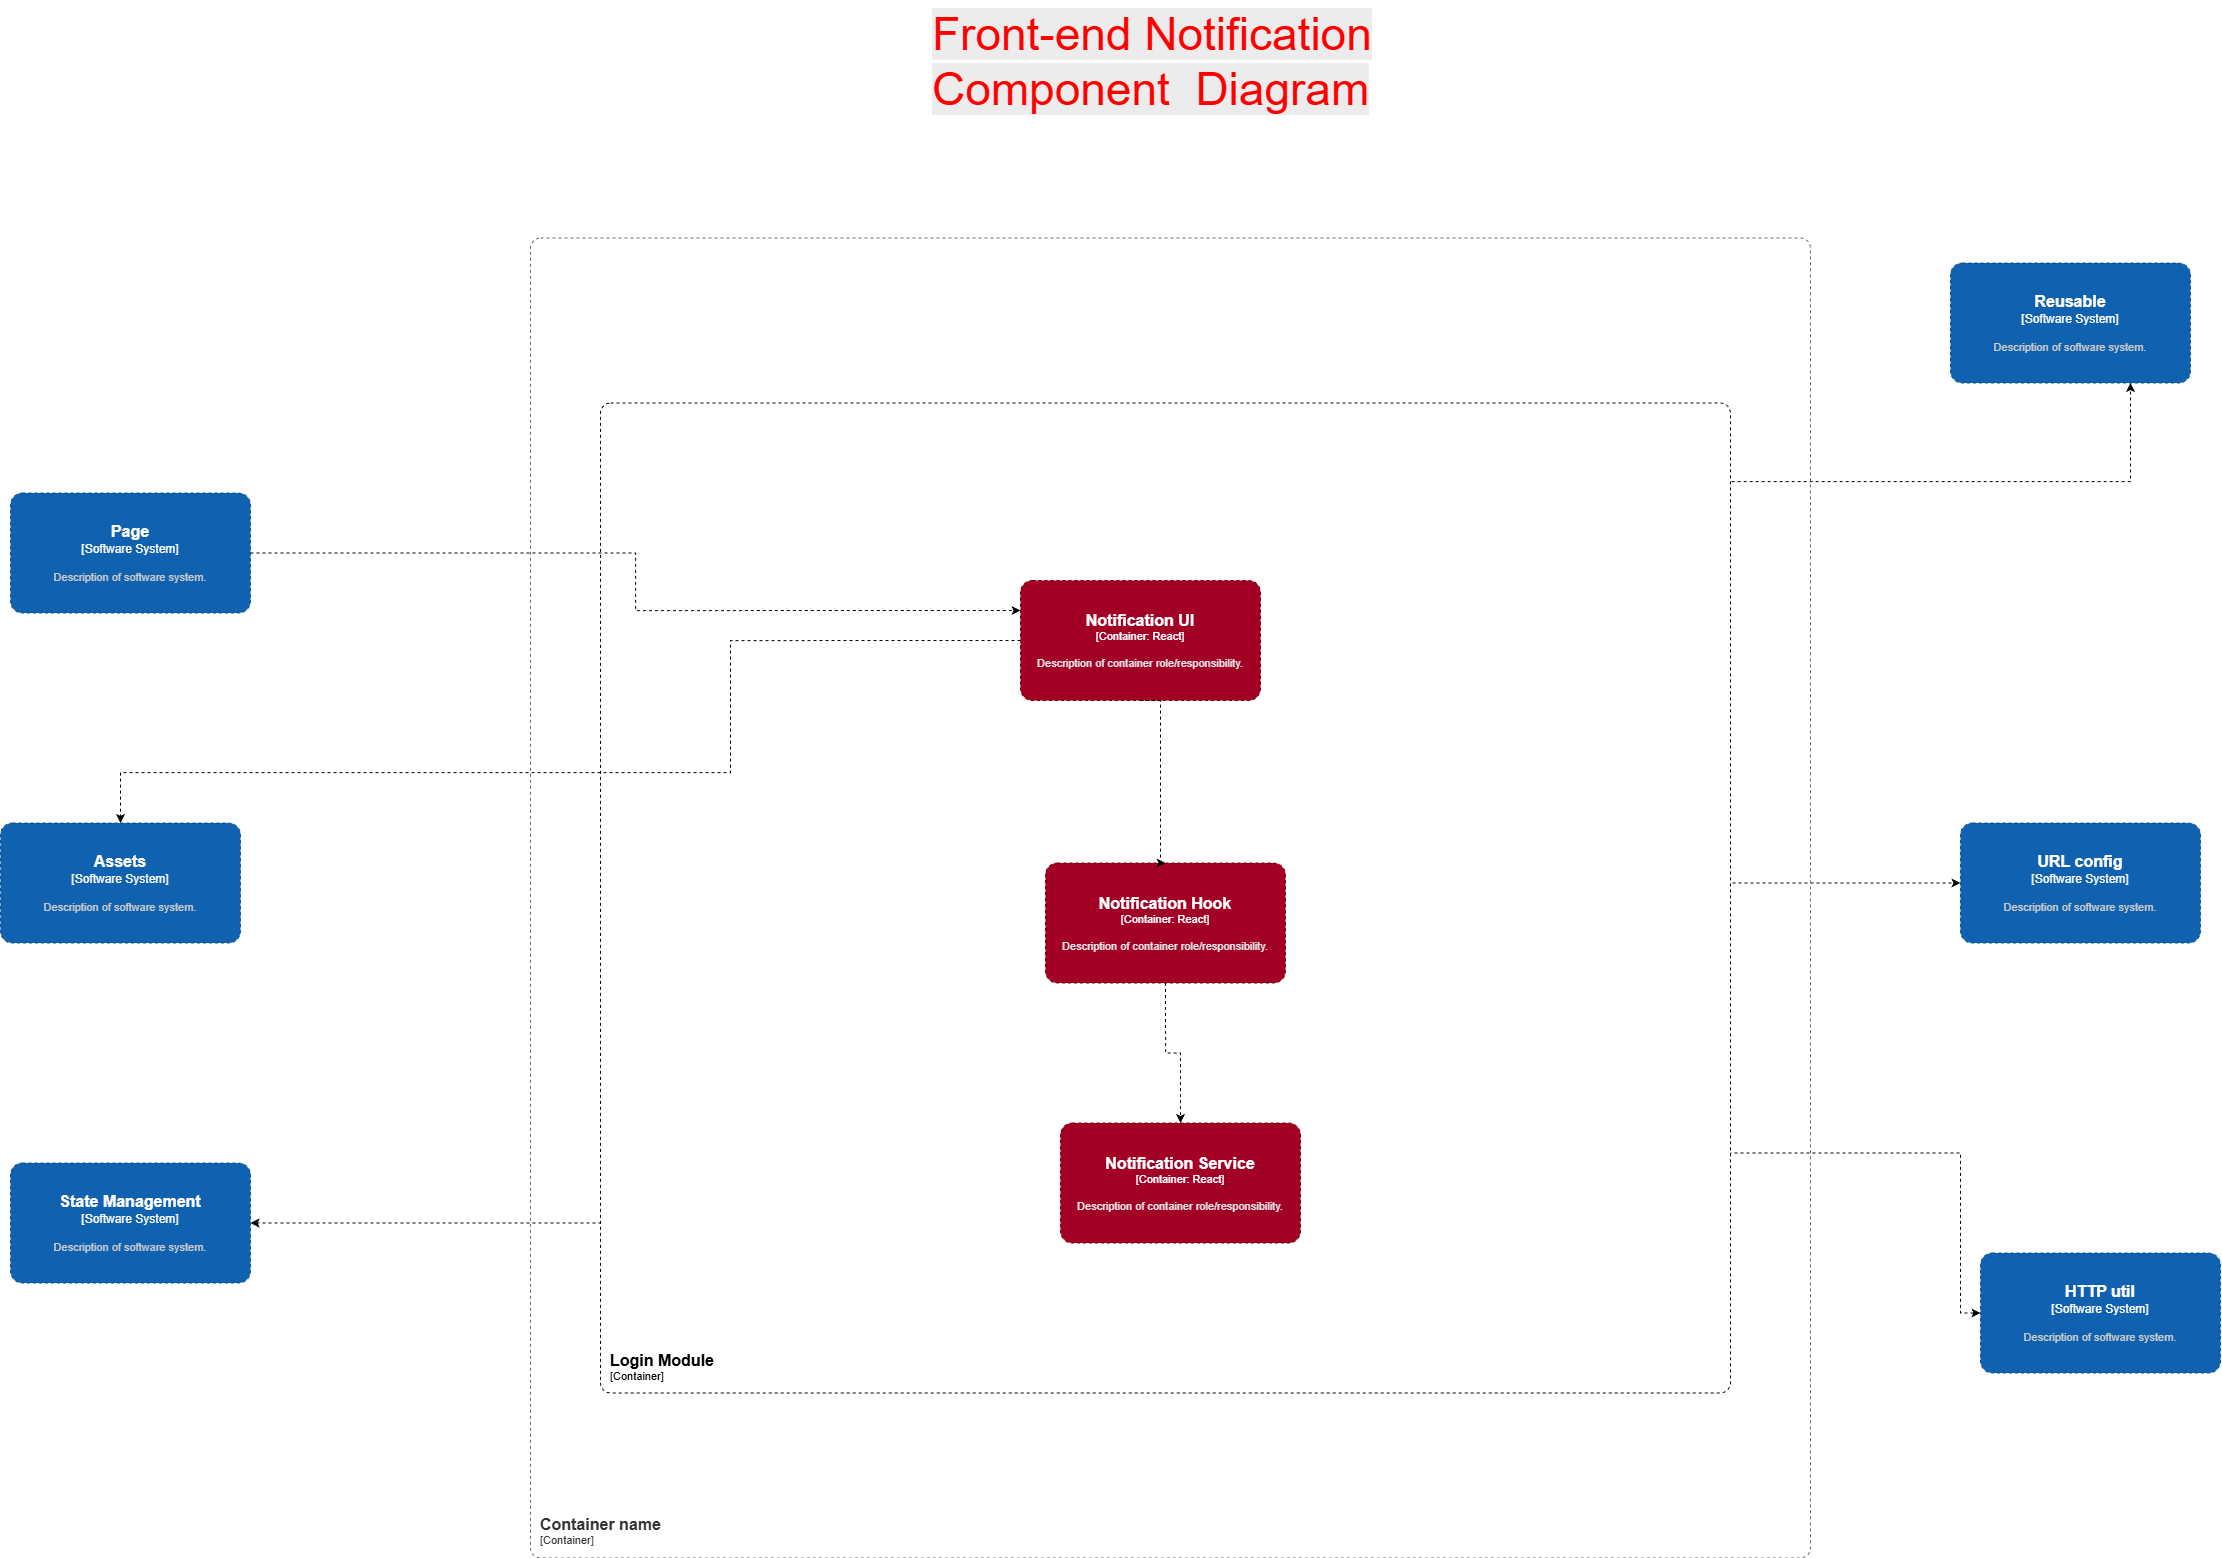

The diagram above was exported from draw.io. Its source (the exported page's mxGraphModel, read from the mxfile embedded in the PNG):
<mxGraphModel dx="6338" dy="6305" grid="1" gridSize="10" guides="1" tooltips="1" connect="1" arrows="1" fold="1" page="0" pageScale="1" pageWidth="3300" pageHeight="4681" background="light-dark(#FFFFFF,#000000)" math="0" shadow="0">
  <root>
    <mxCell id="0" />
    <mxCell id="1" parent="0" />
    <mxCell id="2" edge="1" parent="1" source="14" style="edgeStyle=orthogonalEdgeStyle;rounded=0;orthogonalLoop=1;jettySize=auto;html=1;exitX=0.5;exitY=1;exitDx=0;exitDy=0;exitPerimeter=0;entryX=0.417;entryY=-0.021;entryDx=0;entryDy=0;entryPerimeter=0;dashed=1;" target="15">
      <mxGeometry relative="1" as="geometry" />
    </mxCell>
    <mxCell id="3" edge="1" parent="1" style="edgeStyle=orthogonalEdgeStyle;rounded=0;orthogonalLoop=1;jettySize=auto;html=1;entryX=0;entryY=0.5;entryDx=0;entryDy=0;entryPerimeter=0;strokeColor=default;align=center;verticalAlign=middle;fontFamily=Helvetica;fontSize=11;fontColor=default;labelBackgroundColor=default;endArrow=classic;dashed=1;" target="23">
      <mxGeometry relative="1" as="geometry">
        <Array as="points">
          <mxPoint x="8590" y="-2837.5" />
          <mxPoint x="8920" y="-2837.5" />
          <mxPoint x="8920" y="-3107.5" />
        </Array>
        <mxPoint x="8590" y="-2837.5" as="sourcePoint" />
      </mxGeometry>
    </mxCell>
    <mxCell id="4" edge="1" parent="1" source="23" style="edgeStyle=orthogonalEdgeStyle;rounded=0;orthogonalLoop=1;jettySize=auto;html=1;exitX=0.5;exitY=0;exitDx=0;exitDy=0;exitPerimeter=0;entryX=0.542;entryY=0.25;entryDx=0;entryDy=0;entryPerimeter=0;dashed=1;" target="23">
      <mxGeometry relative="1" as="geometry" />
    </mxCell>
    <mxCell id="5" edge="1" parent="1" style="edgeStyle=orthogonalEdgeStyle;rounded=0;orthogonalLoop=1;jettySize=auto;html=1;entryX=0;entryY=0.5;entryDx=0;entryDy=0;entryPerimeter=0;strokeColor=default;align=center;verticalAlign=middle;fontFamily=Helvetica;fontSize=11;fontColor=default;labelBackgroundColor=default;endArrow=classic;dashed=1;" target="22">
      <mxGeometry relative="1" as="geometry">
        <Array as="points">
          <mxPoint x="8590" y="-2837.5" />
          <mxPoint x="9250" y="-2837.5" />
          <mxPoint x="9250" y="-2677.5" />
        </Array>
        <mxPoint x="8590" y="-2797.5" as="sourcePoint" />
        <mxPoint x="9580" y="-2917.5" as="targetPoint" />
      </mxGeometry>
    </mxCell>
    <mxCell id="6" edge="1" parent="1" source="12" style="edgeStyle=orthogonalEdgeStyle;rounded=0;orthogonalLoop=1;jettySize=auto;html=1;exitX=0.5;exitY=0;exitDx=0;exitDy=0;exitPerimeter=0;entryX=0.75;entryY=1;entryDx=0;entryDy=0;entryPerimeter=0;dashed=1;" target="17">
      <mxGeometry relative="1" as="geometry" />
    </mxCell>
    <mxCell id="7" edge="1" parent="1" source="14" style="edgeStyle=orthogonalEdgeStyle;rounded=0;orthogonalLoop=1;jettySize=auto;html=1;exitX=0;exitY=0.5;exitDx=0;exitDy=0;exitPerimeter=0;entryX=1;entryY=0.5;entryDx=0;entryDy=0;entryPerimeter=0;dashed=1;" target="21">
      <mxGeometry relative="1" as="geometry" />
    </mxCell>
    <mxCell id="8" parent="1" style="text;whiteSpace=wrap;html=1;" value="&lt;span style=&quot;color: rgb(255, 0, 0); font-family: Helvetica; font-size: 46px; font-style: normal; font-variant-ligatures: normal; font-variant-caps: normal; font-weight: 400; letter-spacing: normal; orphans: 2; text-align: center; text-indent: 0px; text-transform: none; widows: 2; word-spacing: 0px; -webkit-text-stroke-width: 0px; white-space: normal; background-color: rgb(236, 236, 236); text-decoration-thickness: initial; text-decoration-style: initial; text-decoration-color: initial; float: none; display: inline !important;&quot;&gt;Front-end Notification Component&amp;nbsp; Diagram&lt;/span&gt;" vertex="1">
      <mxGeometry height="130" width="560" x="8220" y="-3990" as="geometry" />
    </mxCell>
    <object placeholders="1" c4Name="Login Module" c4Type="ContainerScopeBoundary" c4Application="Container" label="&lt;font style=&quot;font-size: 16px&quot;&gt;&lt;b&gt;&lt;div style=&quot;text-align: left&quot;&gt;%c4Name%&lt;/div&gt;&lt;/b&gt;&lt;/font&gt;&lt;div style=&quot;text-align: left&quot;&gt;[%c4Application%]&lt;/div&gt;" id="9">
      <mxCell parent="1" style="rounded=1;fontSize=11;whiteSpace=wrap;html=1;dashed=1;arcSize=20;labelBackgroundColor=none;align=left;verticalAlign=bottom;labelBorderColor=none;spacingTop=0;spacing=10;metaEdit=1;rotatable=0;perimeter=rectanglePerimeter;noLabel=0;labelPadding=0;allowArrows=0;connectable=0;expand=0;recursiveResize=0;editable=1;pointerEvents=0;absoluteArcSize=1;points=[[0.25,0,0],[0.5,0,0],[0.75,0,0],[1,0.25,0],[1,0.5,0],[1,0.75,0],[0.75,1,0],[0.5,1,0],[0.25,1,0],[0,0.75,0],[0,0.5,0],[0,0.25,0]];" vertex="1">
        <mxGeometry height="990" width="1130" x="7890" y="-3587.5" as="geometry" />
      </mxCell>
    </object>
    <object placeholders="1" c4Name="Page" c4Type="Software System" c4Description="Description of software system." label="&lt;font style=&quot;font-size: 16px&quot;&gt;&lt;b&gt;%c4Name%&lt;/b&gt;&lt;/font&gt;&lt;div&gt;[%c4Type%]&lt;/div&gt;&lt;br&gt;&lt;div&gt;&lt;font style=&quot;font-size: 11px&quot;&gt;&lt;font color=&quot;#cccccc&quot;&gt;%c4Description%&lt;/font&gt;&lt;/div&gt;" id="10">
      <mxCell parent="1" style="rounded=1;whiteSpace=wrap;html=1;labelBackgroundColor=none;fillColor=#1061B0;fontColor=#ffffff;align=center;arcSize=10;strokeColor=#0D5091;metaEdit=1;resizable=0;points=[[0.25,0,0],[0.5,0,0],[0.75,0,0],[1,0.25,0],[1,0.5,0],[1,0.75,0],[0.75,1,0],[0.5,1,0],[0.25,1,0],[0,0.75,0],[0,0.5,0],[0,0.25,0]];dashed=1;" vertex="1">
        <mxGeometry height="120" width="240" x="7300" y="-3497.5" as="geometry" />
      </mxCell>
    </object>
    <mxCell id="11" edge="1" parent="1" source="12" style="edgeStyle=orthogonalEdgeStyle;rounded=0;orthogonalLoop=1;jettySize=auto;html=1;exitX=0;exitY=0.5;exitDx=0;exitDy=0;exitPerimeter=0;dashed=1;" target="20">
      <mxGeometry relative="1" as="geometry">
        <Array as="points">
          <mxPoint x="8020" y="-3350" />
          <mxPoint x="8020" y="-3218" />
          <mxPoint x="7410" y="-3218" />
        </Array>
      </mxGeometry>
    </mxCell>
    <object placeholders="1" c4Name="Notification UI" c4Type="Container" c4Technology="React" c4Description="Description of container role/responsibility." label="&lt;font style=&quot;font-size: 16px&quot;&gt;&lt;b&gt;%c4Name%&lt;/b&gt;&lt;/font&gt;&lt;div&gt;[%c4Type%: %c4Technology%]&lt;/div&gt;&lt;br&gt;&lt;div&gt;&lt;font style=&quot;font-size: 11px&quot;&gt;&lt;font color=&quot;#E6E6E6&quot;&gt;%c4Description%&lt;/font&gt;&lt;/div&gt;" id="12">
      <mxCell parent="1" style="rounded=1;whiteSpace=wrap;html=1;fontSize=11;labelBackgroundColor=none;fillColor=#a20025;fontColor=#ffffff;align=center;arcSize=10;strokeColor=#6F0000;metaEdit=1;resizable=0;points=[[0.25,0,0],[0.5,0,0],[0.75,0,0],[1,0.25,0],[1,0.5,0],[1,0.75,0],[0.75,1,0],[0.5,1,0],[0.25,1,0],[0,0.75,0],[0,0.5,0],[0,0.25,0]];dashed=1;" vertex="1">
        <mxGeometry height="120" width="240" x="8310" y="-3410" as="geometry" />
      </mxCell>
    </object>
    <object placeholders="1" c4Name="Container name" c4Type="ContainerScopeBoundary" c4Application="Container" label="&lt;font style=&quot;font-size: 16px&quot;&gt;&lt;b&gt;&lt;div style=&quot;text-align: left&quot;&gt;%c4Name%&lt;/div&gt;&lt;/b&gt;&lt;/font&gt;&lt;div style=&quot;text-align: left&quot;&gt;[%c4Application%]&lt;/div&gt;" id="13">
      <mxCell parent="1" style="rounded=1;fontSize=11;whiteSpace=wrap;html=1;dashed=1;arcSize=20;fillColor=none;strokeColor=#666666;fontColor=#333333;labelBackgroundColor=none;align=left;verticalAlign=bottom;labelBorderColor=none;spacingTop=0;spacing=10;metaEdit=1;rotatable=0;perimeter=rectanglePerimeter;noLabel=0;labelPadding=0;allowArrows=0;connectable=0;expand=0;recursiveResize=0;editable=1;pointerEvents=0;absoluteArcSize=1;points=[[0.25,0,0],[0.5,0,0],[0.75,0,0],[1,0.25,0],[1,0.5,0],[1,0.75,0],[0.75,1,0],[0.5,1,0],[0.25,1,0],[0,0.75,0],[0,0.5,0],[0,0.25,0]];" vertex="1">
        <mxGeometry height="1320" width="1280" x="7820" y="-3752.5" as="geometry" />
      </mxCell>
    </object>
    <object placeholders="1" c4Name="Notification Hook" c4Type="Container" c4Technology="React" c4Description="Description of container role/responsibility." label="&lt;font style=&quot;font-size: 16px&quot;&gt;&lt;b&gt;%c4Name%&lt;/b&gt;&lt;/font&gt;&lt;div&gt;[%c4Type%: %c4Technology%]&lt;/div&gt;&lt;br&gt;&lt;div&gt;&lt;font style=&quot;font-size: 11px&quot;&gt;&lt;font color=&quot;#E6E6E6&quot;&gt;%c4Description%&lt;/font&gt;&lt;/div&gt;" id="14">
      <mxCell parent="1" style="rounded=1;whiteSpace=wrap;html=1;fontSize=11;labelBackgroundColor=none;fillColor=#a20025;fontColor=#ffffff;align=center;arcSize=10;strokeColor=#6F0000;metaEdit=1;resizable=0;points=[[0.25,0,0],[0.5,0,0],[0.75,0,0],[1,0.25,0],[1,0.5,0],[1,0.75,0],[0.75,1,0],[0.5,1,0],[0.25,1,0],[0,0.75,0],[0,0.5,0],[0,0.25,0]];dashed=1;" vertex="1">
        <mxGeometry height="120" width="240" x="8335" y="-3127.5" as="geometry" />
      </mxCell>
    </object>
    <object placeholders="1" c4Name="Notification Service" c4Type="Container" c4Technology="React" c4Description="Description of container role/responsibility." label="&lt;font style=&quot;font-size: 16px&quot;&gt;&lt;b&gt;%c4Name%&lt;/b&gt;&lt;/font&gt;&lt;div&gt;[%c4Type%: %c4Technology%]&lt;/div&gt;&lt;br&gt;&lt;div&gt;&lt;font style=&quot;font-size: 11px&quot;&gt;&lt;font color=&quot;#E6E6E6&quot;&gt;%c4Description%&lt;/font&gt;&lt;/div&gt;" id="15">
      <mxCell parent="1" style="rounded=1;whiteSpace=wrap;html=1;fontSize=11;labelBackgroundColor=none;fillColor=#a20025;fontColor=#ffffff;align=center;arcSize=10;strokeColor=#6F0000;metaEdit=1;resizable=0;points=[[0.25,0,0],[0.5,0,0],[0.75,0,0],[1,0.25,0],[1,0.5,0],[1,0.75,0],[0.75,1,0],[0.5,1,0],[0.25,1,0],[0,0.75,0],[0,0.5,0],[0,0.25,0]];dashed=1;" vertex="1">
        <mxGeometry height="120" width="240" x="8350" y="-2867.5" as="geometry" />
      </mxCell>
    </object>
    <mxCell id="16" edge="1" parent="1" source="10" style="edgeStyle=orthogonalEdgeStyle;rounded=0;orthogonalLoop=1;jettySize=auto;html=1;exitX=1;exitY=0.5;exitDx=0;exitDy=0;exitPerimeter=0;entryX=0;entryY=0.25;entryDx=0;entryDy=0;entryPerimeter=0;dashed=1;" target="12">
      <mxGeometry relative="1" as="geometry" />
    </mxCell>
    <object placeholders="1" c4Name="Reusable" c4Type="Software System" c4Description="Description of software system." label="&lt;font style=&quot;font-size: 16px&quot;&gt;&lt;b&gt;%c4Name%&lt;/b&gt;&lt;/font&gt;&lt;div&gt;[%c4Type%]&lt;/div&gt;&lt;br&gt;&lt;div&gt;&lt;font style=&quot;font-size: 11px&quot;&gt;&lt;font color=&quot;#cccccc&quot;&gt;%c4Description%&lt;/font&gt;&lt;/div&gt;" id="17">
      <mxCell parent="1" style="rounded=1;whiteSpace=wrap;html=1;labelBackgroundColor=none;fillColor=#1061B0;fontColor=#ffffff;align=center;arcSize=10;strokeColor=#0D5091;metaEdit=1;resizable=0;points=[[0.25,0,0],[0.5,0,0],[0.75,0,0],[1,0.25,0],[1,0.5,0],[1,0.75,0],[0.75,1,0],[0.5,1,0],[0.25,1,0],[0,0.75,0],[0,0.5,0],[0,0.25,0]];dashed=1;" vertex="1">
        <mxGeometry height="120" width="240" x="9240" y="-3727.5" as="geometry" />
      </mxCell>
    </object>
    <mxCell id="18" edge="1" parent="1" source="12" style="edgeStyle=orthogonalEdgeStyle;rounded=0;orthogonalLoop=1;jettySize=auto;html=1;exitX=0.5;exitY=1;exitDx=0;exitDy=0;exitPerimeter=0;entryX=0.5;entryY=0;entryDx=0;entryDy=0;entryPerimeter=0;dashed=1;" target="14">
      <mxGeometry relative="1" as="geometry">
        <Array as="points">
          <mxPoint x="8450" y="-3290" />
          <mxPoint x="8450" y="-3128" />
        </Array>
      </mxGeometry>
    </mxCell>
    <mxCell id="19" edge="1" parent="1" source="14" style="edgeStyle=orthogonalEdgeStyle;rounded=0;orthogonalLoop=1;jettySize=auto;html=1;exitX=0.5;exitY=1;exitDx=0;exitDy=0;exitPerimeter=0;entryX=0.5;entryY=0;entryDx=0;entryDy=0;entryPerimeter=0;dashed=1;" target="15">
      <mxGeometry relative="1" as="geometry" />
    </mxCell>
    <object placeholders="1" c4Name="Assets" c4Type="Software System" c4Description="Description of software system." label="&lt;font style=&quot;font-size: 16px&quot;&gt;&lt;b&gt;%c4Name%&lt;/b&gt;&lt;/font&gt;&lt;div&gt;[%c4Type%]&lt;/div&gt;&lt;br&gt;&lt;div&gt;&lt;font style=&quot;font-size: 11px&quot;&gt;&lt;font color=&quot;#cccccc&quot;&gt;%c4Description%&lt;/font&gt;&lt;/div&gt;" id="20">
      <mxCell parent="1" style="rounded=1;whiteSpace=wrap;html=1;labelBackgroundColor=none;fillColor=#1061B0;fontColor=#ffffff;align=center;arcSize=10;strokeColor=#0D5091;metaEdit=1;resizable=0;points=[[0.25,0,0],[0.5,0,0],[0.75,0,0],[1,0.25,0],[1,0.5,0],[1,0.75,0],[0.75,1,0],[0.5,1,0],[0.25,1,0],[0,0.75,0],[0,0.5,0],[0,0.25,0]];dashed=1;" vertex="1">
        <mxGeometry height="120" width="240" x="7290" y="-3167.5" as="geometry" />
      </mxCell>
    </object>
    <object placeholders="1" c4Name="State Management" c4Type="Software System" c4Description="Description of software system." label="&lt;font style=&quot;font-size: 16px&quot;&gt;&lt;b&gt;%c4Name%&lt;/b&gt;&lt;/font&gt;&lt;div&gt;[%c4Type%]&lt;/div&gt;&lt;br&gt;&lt;div&gt;&lt;font style=&quot;font-size: 11px&quot;&gt;&lt;font color=&quot;#cccccc&quot;&gt;%c4Description%&lt;/font&gt;&lt;/div&gt;" id="21">
      <mxCell parent="1" style="rounded=1;whiteSpace=wrap;html=1;labelBackgroundColor=none;fillColor=#1061B0;fontColor=#ffffff;align=center;arcSize=10;strokeColor=#0D5091;metaEdit=1;resizable=0;points=[[0.25,0,0],[0.5,0,0],[0.75,0,0],[1,0.25,0],[1,0.5,0],[1,0.75,0],[0.75,1,0],[0.5,1,0],[0.25,1,0],[0,0.75,0],[0,0.5,0],[0,0.25,0]];dashed=1;" vertex="1">
        <mxGeometry height="120" width="240" x="7300" y="-2827.5" as="geometry" />
      </mxCell>
    </object>
    <object placeholders="1" c4Name="HTTP util" c4Type="Software System" c4Description="Description of software system." label="&lt;font style=&quot;font-size: 16px&quot;&gt;&lt;b&gt;%c4Name%&lt;/b&gt;&lt;/font&gt;&lt;div&gt;[%c4Type%]&lt;/div&gt;&lt;br&gt;&lt;div&gt;&lt;font style=&quot;font-size: 11px&quot;&gt;&lt;font color=&quot;#cccccc&quot;&gt;%c4Description%&lt;/font&gt;&lt;/div&gt;" id="22">
      <mxCell parent="1" style="rounded=1;whiteSpace=wrap;html=1;labelBackgroundColor=none;fillColor=#1061B0;fontColor=#ffffff;align=center;arcSize=10;strokeColor=#0D5091;metaEdit=1;resizable=0;points=[[0.25,0,0],[0.5,0,0],[0.75,0,0],[1,0.25,0],[1,0.5,0],[1,0.75,0],[0.75,1,0],[0.5,1,0],[0.25,1,0],[0,0.75,0],[0,0.5,0],[0,0.25,0]];dashed=1;" vertex="1">
        <mxGeometry height="120" width="240" x="9270" y="-2737.5" as="geometry" />
      </mxCell>
    </object>
    <object placeholders="1" c4Name="URL config" c4Type="Software System" c4Description="Description of software system." label="&lt;font style=&quot;font-size: 16px&quot;&gt;&lt;b&gt;%c4Name%&lt;/b&gt;&lt;/font&gt;&lt;div&gt;[%c4Type%]&lt;/div&gt;&lt;br&gt;&lt;div&gt;&lt;font style=&quot;font-size: 11px&quot;&gt;&lt;font color=&quot;#cccccc&quot;&gt;%c4Description%&lt;/font&gt;&lt;/div&gt;" id="23">
      <mxCell parent="1" style="rounded=1;whiteSpace=wrap;html=1;labelBackgroundColor=none;fillColor=#1061B0;fontColor=#ffffff;align=center;arcSize=10;strokeColor=#0D5091;metaEdit=1;resizable=0;points=[[0.25,0,0],[0.5,0,0],[0.75,0,0],[1,0.25,0],[1,0.5,0],[1,0.75,0],[0.75,1,0],[0.5,1,0],[0.25,1,0],[0,0.75,0],[0,0.5,0],[0,0.25,0]];dashed=1;" vertex="1">
        <mxGeometry height="120" width="240" x="9250" y="-3167.5" as="geometry" />
      </mxCell>
    </object>
  </root>
</mxGraphModel>